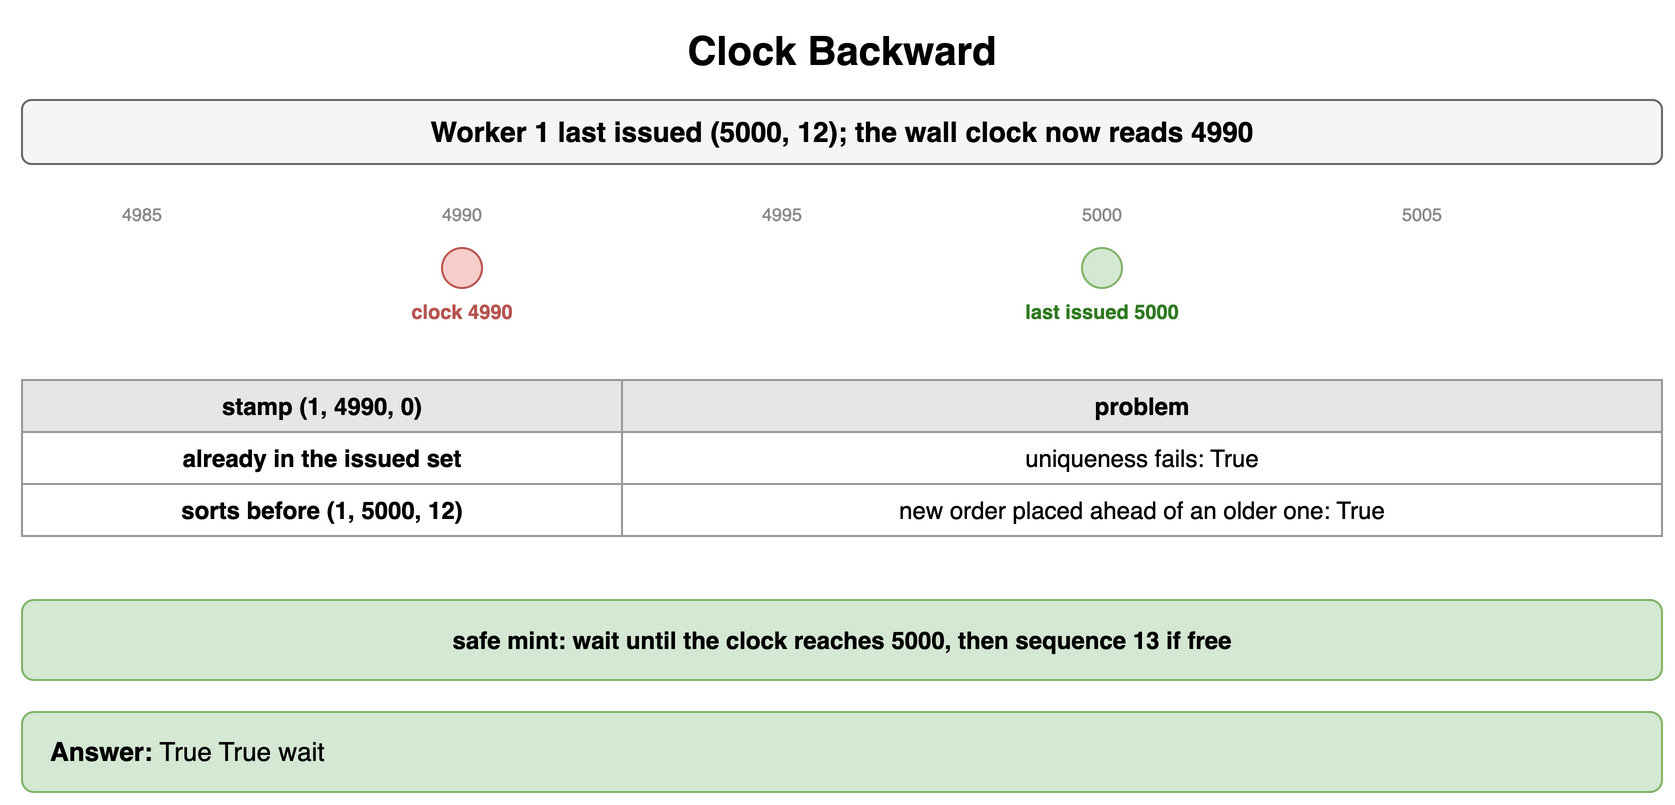

The diagram above was exported from draw.io. Its source (the exported page's mxGraphModel, read from the mxfile embedded in the PNG):
<mxGraphModel dx="900" dy="410" grid="1" gridSize="10" guides="1" tooltips="1" connect="1" arrows="1" fold="1" page="1" pageScale="1" pageWidth="900" pageHeight="410" math="0" shadow="0">
  <root>
    <mxCell id="0" />
    <mxCell id="1" parent="0" />
    <mxCell id="e1" value="Clock Backward" style="text;html=1;align=center;verticalAlign=middle;whiteSpace=wrap;fontSize=20;fontStyle=1;" vertex="1" parent="1">
      <mxGeometry x="40" y="10" width="820" height="30" as="geometry" />
    </mxCell>
    <mxCell id="e2" value="Worker 1 last issued (5000, 12); the wall clock now reads 4990" style="rounded=1;whiteSpace=wrap;html=1;fillColor=#f5f5f5;strokeColor=#666666;fontStyle=1;fontSize=14;" vertex="1" parent="1">
      <mxGeometry x="40" y="50" width="820" height="32" as="geometry" />
    </mxCell>
    <mxCell id="e3" value="4985" style="text;html=1;whiteSpace=wrap;fontSize=11;align=center;verticalAlign=middle;fontSize=9;fontColor=#888;" vertex="1" parent="1">
      <mxGeometry x="80.0" y="100" width="40" height="14" as="geometry" />
    </mxCell>
    <mxCell id="e4" value="4990" style="text;html=1;whiteSpace=wrap;fontSize=11;align=center;verticalAlign=middle;fontSize=9;fontColor=#888;" vertex="1" parent="1">
      <mxGeometry x="240.0" y="100" width="40" height="14" as="geometry" />
    </mxCell>
    <mxCell id="e5" value="4995" style="text;html=1;whiteSpace=wrap;fontSize=11;align=center;verticalAlign=middle;fontSize=9;fontColor=#888;" vertex="1" parent="1">
      <mxGeometry x="400.0" y="100" width="40" height="14" as="geometry" />
    </mxCell>
    <mxCell id="e6" value="5000" style="text;html=1;whiteSpace=wrap;fontSize=11;align=center;verticalAlign=middle;fontSize=9;fontColor=#888;" vertex="1" parent="1">
      <mxGeometry x="560.0" y="100" width="40" height="14" as="geometry" />
    </mxCell>
    <mxCell id="e7" value="5005" style="text;html=1;whiteSpace=wrap;fontSize=11;align=center;verticalAlign=middle;fontSize=9;fontColor=#888;" vertex="1" parent="1">
      <mxGeometry x="720.0" y="100" width="40" height="14" as="geometry" />
    </mxCell>
    <mxCell id="e8" value="" style="ellipse;whiteSpace=wrap;html=1;fontStyle=1;fontSize=12;fontFamily=Courier New;fillColor=#f8cecc;strokeColor=#b85450;" vertex="1" parent="1">
      <mxGeometry x="250.0" y="124" width="20" height="20" as="geometry" />
    </mxCell>
    <mxCell id="e9" value="clock 4990" style="text;html=1;whiteSpace=wrap;fontSize=11;align=center;verticalAlign=middle;fontSize=10;fontColor=#b85450;fontStyle=1;" vertex="1" parent="1">
      <mxGeometry x="220.0" y="148" width="80" height="16" as="geometry" />
    </mxCell>
    <mxCell id="e10" value="" style="ellipse;whiteSpace=wrap;html=1;fontStyle=1;fontSize=12;fontFamily=Courier New;fillColor=#d5e8d4;strokeColor=#82b366;" vertex="1" parent="1">
      <mxGeometry x="570.0" y="124" width="20" height="20" as="geometry" />
    </mxCell>
    <mxCell id="e11" value="last issued 5000" style="text;html=1;whiteSpace=wrap;fontSize=11;align=center;verticalAlign=middle;fontSize=10;fontColor=#2d7a1f;fontStyle=1;" vertex="1" parent="1">
      <mxGeometry x="530.0" y="148" width="100" height="16" as="geometry" />
    </mxCell>
    <mxCell id="e12" value="stamp (1, 4990, 0)" style="whiteSpace=wrap;html=1;fillColor=#e6e6e6;strokeColor=#999999;fontStyle=1;fontSize=12;" vertex="1" parent="1">
      <mxGeometry x="40" y="190" width="300" height="26" as="geometry" />
    </mxCell>
    <mxCell id="e13" value="problem" style="whiteSpace=wrap;html=1;fillColor=#e6e6e6;strokeColor=#999999;fontStyle=1;fontSize=12;" vertex="1" parent="1">
      <mxGeometry x="340" y="190" width="520" height="26" as="geometry" />
    </mxCell>
    <mxCell id="e14" value="already in the issued set" style="whiteSpace=wrap;html=1;strokeColor=#999999;fontSize=12;fillColor=#ffffff;fontStyle=1;" vertex="1" parent="1">
      <mxGeometry x="40" y="216" width="300" height="26" as="geometry" />
    </mxCell>
    <mxCell id="e15" value="uniqueness fails: True" style="whiteSpace=wrap;html=1;strokeColor=#999999;fontSize=12;fillColor=#ffffff;" vertex="1" parent="1">
      <mxGeometry x="340" y="216" width="520" height="26" as="geometry" />
    </mxCell>
    <mxCell id="e16" value="sorts before (1, 5000, 12)" style="whiteSpace=wrap;html=1;strokeColor=#999999;fontSize=12;fillColor=#ffffff;fontStyle=1;" vertex="1" parent="1">
      <mxGeometry x="40" y="242" width="300" height="26" as="geometry" />
    </mxCell>
    <mxCell id="e17" value="new order placed ahead of an older one: True" style="whiteSpace=wrap;html=1;strokeColor=#999999;fontSize=12;fillColor=#ffffff;" vertex="1" parent="1">
      <mxGeometry x="340" y="242" width="520" height="26" as="geometry" />
    </mxCell>
    <mxCell id="e18" value="safe mint: wait until the clock reaches 5000, then sequence 13 if free" style="rounded=1;whiteSpace=wrap;html=1;fillColor=#d5e8d4;strokeColor=#82b366;fontSize=12;align=center;fontStyle=1;" vertex="1" parent="1">
      <mxGeometry x="40" y="300" width="820" height="40" as="geometry" />
    </mxCell>
    <mxCell id="e19" value="&lt;b&gt;Answer:&lt;/b&gt; True True wait" style="rounded=1;whiteSpace=wrap;html=1;fillColor=#d5e8d4;strokeColor=#82b366;fontSize=13;align=left;spacingLeft=12;" vertex="1" parent="1">
      <mxGeometry x="40" y="356" width="820" height="40" as="geometry" />
    </mxCell>
  </root>
</mxGraphModel>